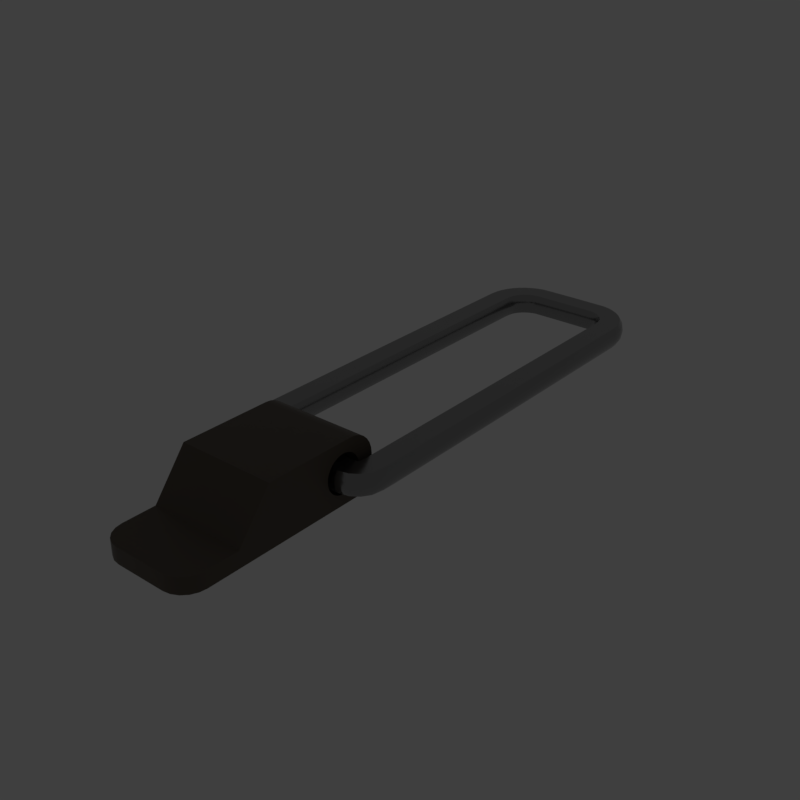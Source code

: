 # Source: simplehinge.blend  (saved by Blender 2.79.6; exported with 4.5.12 LTS)
import bpy
from mathutils import Matrix  # noqa: F401  (used for matrix-valued properties, if any)

bpy.ops.wm.read_factory_settings(use_empty=True)
scene = bpy.context.scene
scene.name = 'main'

# ---- collections
col_collection_1 = bpy.data.collections.new('Collection 1'); scene.collection.children.link(col_collection_1)

# ---- materials (node trees are filled in below, after node groups)
mat_prox_alum_092 = bpy.data.materials.new('prox_alum.092')
mat_prox_alum_092.alpha_threshold = 0.0
mat_prox_alum_092.diffuse_color = (0.1933, 0.1933, 0.1933, 1.0)
mat_prox_alum_092.roughness = 0.5
mat_prox_kevlar_092 = bpy.data.materials.new('prox_kevlar.092')
mat_prox_kevlar_092.alpha_threshold = 0.0
mat_prox_kevlar_092.diffuse_color = (0.03737, 0.03737, 0.03737, 1.0)
mat_prox_kevlar_092.roughness = 0.5
mat_prox_rough_plastic_035 = bpy.data.materials.new('prox_rough_plastic.035')
mat_prox_rough_plastic_035.alpha_threshold = 0.0
mat_prox_rough_plastic_035.diffuse_color = (0.1013, 0.1013, 0.1013, 1.0)
mat_prox_rough_plastic_035.roughness = 0.5
mat_prox_easy_spec_092 = bpy.data.materials.new('prox_easy_spec.092')
mat_prox_easy_spec_092.alpha_threshold = 0.0
mat_prox_easy_spec_092.diffuse_color = (0.2791, 0.2791, 0.2791, 1.0)
mat_prox_easy_spec_092.roughness = 0.5
mat_prox_soap_090 = bpy.data.materials.new('prox_soap.090')
mat_prox_soap_090.alpha_threshold = 0.0
mat_prox_soap_090.diffuse_color = (0.8, 0.5447, 0.3018, 1.0)
mat_prox_soap_090.roughness = 0.5
mat_prox_emission_090 = bpy.data.materials.new('prox_emission.090')
mat_prox_emission_090.alpha_threshold = 0.0
mat_prox_emission_090.diffuse_color = (0.3973, 0.7023, 0.9681, 1.0)
mat_prox_emission_090.roughness = 0.5

# ---- node groups
ng_auto_smooth = bpy.data.node_groups.new('Auto Smooth', 'GeometryNodeTree')
_s = ng_auto_smooth.interface.new_socket(name='Geometry', in_out='OUTPUT', socket_type='NodeSocketGeometry')
_s = ng_auto_smooth.interface.new_socket(name='Geometry', in_out='INPUT', socket_type='NodeSocketGeometry')
_s = ng_auto_smooth.interface.new_socket(name='Angle', in_out='INPUT', socket_type='NodeSocketFloat')
_s.subtype = 'ANGLE'
_s.min_value = 0.0
_s.max_value = 3.142
ng_auto_smooth.is_modifier = True
_N = ng_auto_smooth.nodes; _L = ng_auto_smooth.links
n0 = _N.new('NodeGroupOutput'); n0.name = 'Group Output'; n0.location = (480, -100)
n1 = _N.new('NodeGroupInput'); n1.name = 'Group Input'; n1.location = (-420, -300)
n2 = _N.new('NodeGroupInput'); n2.name = 'Group Input.001'; n2.location = (-60, -100)
n3 = _N.new('GeometryNodeSetShadeSmooth'); n3.name = 'Set Shade Smooth'; n3.location = (120, -100)
n3.domain = 'EDGE'
n4 = _N.new('GeometryNodeSetShadeSmooth'); n4.name = 'Set Shade Smooth.001'; n4.location = (300, -100)
n5 = _N.new('GeometryNodeInputMeshEdgeAngle'); n5.name = 'Edge Angle'; n5.location = (-420, -220)
n6 = _N.new('GeometryNodeInputEdgeSmooth'); n6.name = 'Is Edge Smooth'; n6.location = (-60, -160)
n7 = _N.new('GeometryNodeInputShadeSmooth'); n7.name = 'Is Face Smooth'; n7.location = (-240, -340)
n8 = _N.new('FunctionNodeBooleanMath'); n8.name = 'Boolean Math'; n8.location = (-60, -220)
n9 = _N.new('FunctionNodeCompare'); n9.name = 'Compare'; n9.location = (-240, -180)
n9.operation = 'LESS_EQUAL'
_L.new(n5.outputs[0], n9.inputs[0])
_L.new(n4.outputs[0], n0.inputs[0])
_L.new(n1.outputs[1], n9.inputs[1])
_L.new(n9.outputs[0], n8.inputs[0])
_L.new(n7.outputs[0], n8.inputs[1])
_L.new(n2.outputs[0], n3.inputs[0])
_L.new(n6.outputs[0], n3.inputs[1])
_L.new(n3.outputs[0], n4.inputs[0])
_L.new(n8.outputs[0], n3.inputs[2])
n0.is_active_output = True

# ---- material node trees
mat_prox_alum_092.use_nodes = True; mat_prox_alum_092.node_tree.nodes.clear()
_N = mat_prox_alum_092.node_tree.nodes; _L = mat_prox_alum_092.node_tree.links
n0 = _N.new('ShaderNodeOutputMaterial'); n0.name = 'Material Output'; n0.location = (300, 300)
n1 = _N.new('ShaderNodeBsdfPrincipled'); n1.name = 'Principled BSDF'; n1.location = (10, 300)
n1.width = 150
n1.subsurface_method = 'BURLEY'
n1.inputs[0].default_value = (0.3217, 0.3217, 0.3217, 1.0)
n1.inputs[1].default_value = 1.0
n1.inputs[2].default_value = 0.1633
n1.inputs[3].default_value = 1.45
n1.inputs[9].default_value = (1.0, 1.0, 1.0)
n1.inputs[13].default_value = 0.119
n1.inputs[15].default_value = 0.7959
n1.inputs[16].default_value = 0.8299
n1.inputs[24].default_value = 0.1605
_L.new(n1.outputs[0], n0.inputs[0])
n0.is_active_output = True
mat_prox_kevlar_092.use_nodes = True; mat_prox_kevlar_092.node_tree.nodes.clear()
_N = mat_prox_kevlar_092.node_tree.nodes; _L = mat_prox_kevlar_092.node_tree.links
n0 = _N.new('ShaderNodeOutputMaterial'); n0.name = 'Material Output'; n0.location = (300, 300)
n1 = _N.new('ShaderNodeBsdfPrincipled'); n1.name = 'Principled BSDF'; n1.location = (10, 300)
n1.width = 150
n1.subsurface_method = 'BURLEY'
n1.inputs[0].default_value = (0.0, 0.0, 0.0, 1.0)
n1.inputs[2].default_value = 0.3401
n1.inputs[3].default_value = 1.45
n1.inputs[9].default_value = (1.0, 1.0, 1.0)
n1.inputs[13].default_value = 0.2143
_L.new(n1.outputs[0], n0.inputs[0])
n0.is_active_output = True
mat_prox_rough_plastic_035.use_nodes = True; mat_prox_rough_plastic_035.node_tree.nodes.clear()
_N = mat_prox_rough_plastic_035.node_tree.nodes; _L = mat_prox_rough_plastic_035.node_tree.links
n0 = _N.new('ShaderNodeOutputMaterial'); n0.name = 'Material Output'; n0.location = (300, 300)
n1 = _N.new('ShaderNodeBsdfPrincipled'); n1.name = 'Principled BSDF'; n1.location = (10, 300)
n1.width = 150
n1.subsurface_method = 'BURLEY'
n1.inputs[0].default_value = (0.111, 0.09, 0.07, 1.0)
n1.inputs[2].default_value = 0.3673
n1.inputs[3].default_value = 1.45
n1.inputs[9].default_value = (1.0, 1.0, 1.0)
n1.inputs[13].default_value = 0.1803
_L.new(n1.outputs[0], n0.inputs[0])
n0.is_active_output = True
mat_prox_easy_spec_092.use_nodes = True; mat_prox_easy_spec_092.node_tree.nodes.clear()
_N = mat_prox_easy_spec_092.node_tree.nodes; _L = mat_prox_easy_spec_092.node_tree.links
n0 = _N.new('ShaderNodeOutputMaterial'); n0.name = 'Material Output'; n0.location = (300, 300)
n1 = _N.new('ShaderNodeBsdfPrincipled'); n1.name = 'Principled BSDF'; n1.location = (10, 300)
n1.width = 150
n1.subsurface_method = 'BURLEY'
n1.inputs[0].default_value = (0.1372, 0.1372, 0.1372, 1.0)
n1.inputs[2].default_value = 0.2245
n1.inputs[3].default_value = 1.45
n1.inputs[9].default_value = (1.0, 1.0, 1.0)
n1.inputs[13].default_value = 0.09864
n1.inputs[19].default_value = 0.25
_L.new(n1.outputs[0], n0.inputs[0])
n0.is_active_output = True
mat_prox_soap_090.use_nodes = True; mat_prox_soap_090.node_tree.nodes.clear()
_N = mat_prox_soap_090.node_tree.nodes; _L = mat_prox_soap_090.node_tree.links
n0 = _N.new('ShaderNodeOutputMaterial'); n0.name = 'Material Output'; n0.location = (300, 300)
n1 = _N.new('ShaderNodeLayerWeight'); n1.name = 'Layer Weight.001'; n1.location = (-898, 224)
n2 = _N.new('ShaderNodeValToRGB'); n2.name = 'ColorRamp.001'; n2.location = (-744, 215)
n2.color_ramp.interpolation = 'B_SPLINE'
while len(n2.color_ramp.elements) > 1: n2.color_ramp.elements.remove(n2.color_ramp.elements[-1])
n2.color_ramp.elements[0].position = 0.0; n2.color_ramp.elements[0].color = (1.0, 0.0, 0.2363, 1.0)
_e = n2.color_ramp.elements.new(0.1477); _e.color = (0.0, 0.1135, 0.6103, 1.0)
_e = n2.color_ramp.elements.new(0.2773); _e.color = (0.2081, 0.332, 0.6265, 1.0)
_e = n2.color_ramp.elements.new(0.5); _e.color = (0.5089, 0.1741, 0.6181, 1.0)
_e = n2.color_ramp.elements.new(0.6818); _e.color = (0.7544, 0.04821, 0.0, 1.0)
_e = n2.color_ramp.elements.new(0.8511); _e.color = (0.336, 0.5043, 0.1917, 1.0)
_e = n2.color_ramp.elements.new(1.0); _e.color = (0.01772, 0.3483, 1.0, 1.0)
n3 = _N.new('ShaderNodeMix'); n3.name = 'Mix.001'; n3.location = (-424, 179)
n3.data_type = 'RGBA'
n3.inputs[0].default_value = 0.7909
n4 = _N.new('ShaderNodeBsdfPrincipled'); n4.name = 'Principled BSDF.002'; n4.location = (-242, 264)
n4.width = 150
n4.subsurface_method = 'BURLEY'
n4.inputs[2].default_value = 0.525
n4.inputs[3].default_value = 1.45
n4.inputs[9].default_value = (1.0, 1.0, 1.0)
n4.inputs[13].default_value = 0.975
n4.inputs[18].default_value = 1.0
n4.inputs[19].default_value = 0.25
n5 = _N.new('ShaderNodeBsdfGlass'); n5.name = 'Glass BSDF'; n5.location = (-9, 118)
n5.distribution = 'BECKMANN'
n5.inputs[2].default_value = 1.45
n6 = _N.new('ShaderNodeMixShader'); n6.name = 'Mix Shader'; n6.location = (-12, 267)
n6.inputs[0].default_value = 0.4455
_L.new(n1.outputs[1], n2.inputs[0])
_L.new(n2.outputs[0], n3.inputs[6])
_L.new(n4.outputs[0], n6.inputs[1])
_L.new(n3.outputs[2], n4.inputs[0])
_L.new(n5.outputs[0], n6.inputs[2])
_L.new(n2.outputs[0], n5.inputs[0])
_L.new(n6.outputs[0], n0.inputs[0])
n0.is_active_output = True
mat_prox_emission_090.use_nodes = True; mat_prox_emission_090.node_tree.nodes.clear()
_N = mat_prox_emission_090.node_tree.nodes; _L = mat_prox_emission_090.node_tree.links
n0 = _N.new('ShaderNodeOutputMaterial'); n0.name = 'Material Output'; n0.location = (446, 300)
n1 = _N.new('ShaderNodeEmission'); n1.name = 'Emission'; n1.location = (156, 300)
n1.inputs[1].default_value = 4.0
n2 = _N.new('ShaderNodeLayerWeight'); n2.name = 'Layer Weight'; n2.location = (-631, 360)
n3 = _N.new('ShaderNodeValToRGB'); n3.name = 'ColorRamp'; n3.location = (-450, 370)
n3.color_ramp.interpolation = 'B_SPLINE'
while len(n3.color_ramp.elements) > 1: n3.color_ramp.elements.remove(n3.color_ramp.elements[-1])
n3.color_ramp.elements[0].position = 0.1864; n3.color_ramp.elements[0].color = (1.0, 0.02556, 0.0, 1.0)
_e = n3.color_ramp.elements.new(0.8045); _e.color = (1.0, 0.2244, 0.007333, 1.0)
_e = n3.color_ramp.elements.new(0.9909); _e.color = (1.0, 1.0, 1.0, 1.0)
n4 = _N.new('ShaderNodeMix'); n4.name = 'Mix'; n4.location = (-92, 333)
n4.data_type = 'RGBA'
n4.blend_type = 'COLOR'
n4.inputs[0].default_value = 0.8273
_L.new(n2.outputs[1], n3.inputs[0])
_L.new(n1.outputs[0], n0.inputs[0])
_L.new(n4.outputs[2], n1.inputs[0])
_L.new(n3.outputs[0], n4.inputs[7])
n0.is_active_output = True

# ---- world
world_world = bpy.data.worlds.new('World'); scene.world = world_world
world_world.use_nodes = True; world_world.node_tree.nodes.clear()
_N = world_world.node_tree.nodes; _L = world_world.node_tree.links
n0 = _N.new('ShaderNodeOutputWorld'); n0.name = 'World Output'; n0.location = (300, 300)
n1 = _N.new('ShaderNodeBackground'); n1.name = 'Background'; n1.location = (10, 300)
n1.inputs[0].default_value = (0.05, 0.05, 0.05, 1.0)
_L.new(n1.outputs[0], n0.inputs[0])
n0.is_active_output = True
world_world.use_sun_shadow = False
world_world.sun_shadow_jitter_overblur = 0.0

# ---- meshes
me_ap_simplehinge = bpy.data.meshes.new('AP_simplehinge')
me_ap_simplehinge.from_pydata([(-0.2974, -0.6241, 0.0), (0.2974, -0.6241, 0.0), (-0.2974, 0.6241, 0.0), (0.2974, 0.6241, 0.0), (-0.2708, 0.5975, 0.0), (-0.2708, -0.5975, 0.0), (0.2708, -0.5975, 0.0), (0.2708, 0.5975, 0.0), (0.0, 0.0, 0.0)], [], [(5, 4, 2, 0), (6, 5, 0, 1), (7, 6, 1, 3), (4, 7, 3, 2), (5, 6, 8), (6, 7, 8), (7, 4, 8), (4, 5, 8)])
me_ap_simplehinge.materials.append(None)
me_ap_simplehinge.materials.append(None)
me_ap_simplehinge.materials.append(None)
me_ap_simplehinge.materials.append(None)
me_ap_simplehinge.use_remesh_preserve_volume = False
me_ap_simplehinge.use_remesh_preserve_attributes = False
me_ap_simplehinge.use_mirror_vertex_groups = False
me_ap_simplehinge.update()
me_bb_simplehinge = bpy.data.meshes.new('BB_simplehinge')
me_bb_simplehinge.from_pydata([(-0.1895, 0.3466, -0.02298), (-0.1895, -0.3466, -0.02298), (0.1895, 0.3466, -0.02298), (0.1895, -0.3466, -0.02298), (-0.1145, 0.62, -0.02298), (-0.1895, 0.545, -0.02298), (-0.1339, 0.6174, -0.02298), (-0.152, 0.6099, -0.02298), (-0.1675, 0.598, -0.02298), (-0.1795, 0.5825, -0.02298), (-0.187, 0.5644, -0.02298), (-0.1145, -0.62, -0.02298), (-0.1895, -0.545, -0.02298), (-0.1339, -0.6174, -0.02298), (-0.152, -0.6099, -0.02298), (-0.1675, -0.598, -0.02298), (-0.1795, -0.5825, -0.02298), (-0.187, -0.5644, -0.02298), (0.1895, 0.545, -0.02298), (0.1145, 0.62, -0.02298), (0.187, 0.5644, -0.02298), (0.1795, 0.5825, -0.02298), (0.1675, 0.598, -0.02298), (0.152, 0.6099, -0.02298), (0.1339, 0.6174, -0.02298), (0.1895, -0.545, -0.02298), (0.1145, -0.62, -0.02298), (0.187, -0.5644, -0.02298), (0.1795, -0.5825, -0.02298), (0.1675, -0.598, -0.02298), (0.152, -0.6099, -0.02298), (0.1339, -0.6174, -0.02298), (0.1895, -0.3466, -0.06807), (0.1895, 0.3466, -0.06807), (-0.1895, 0.3466, -0.06807), (-0.1895, -0.3466, -0.06807), (-0.1145, -0.62, -0.06807), (-0.1339, -0.6174, -0.06807), (-0.152, -0.6099, -0.06807), (-0.1675, -0.598, -0.06807), (-0.1795, -0.5825, -0.06807), (-0.187, -0.5644, -0.06807), (-0.1895, -0.545, -0.06807), (-0.1145, 0.62, -0.06807), (-0.1339, 0.6174, -0.06807), (-0.152, 0.6099, -0.06807), (-0.1675, 0.598, -0.06807), (-0.1795, 0.5825, -0.06807), (-0.187, 0.5644, -0.06807), (-0.1895, 0.545, -0.06807), (0.1895, 0.545, -0.06807), (0.187, 0.5644, -0.06807), (0.1795, 0.5825, -0.06807), (0.1675, 0.598, -0.06807), (0.152, 0.6099, -0.06807), (0.1339, 0.6174, -0.06807), (0.1145, 0.62, -0.06807), (0.1895, -0.545, -0.06807), (0.187, -0.5644, -0.06807), (0.1795, -0.5825, -0.06807), (0.1675, -0.598, -0.06807), (0.152, -0.6099, -0.06807), (0.1339, -0.6174, -0.06807), (0.1145, -0.62, -0.06807), (-0.1895, 0.1981, -0.02298), (-0.2968, 0.1981, -0.02298), (-0.1895, -0.1981, -0.02298), (-0.2968, -0.1981, -0.02298), (0.2968, 0.1981, -0.02298), (0.1895, 0.1981, -0.02298), (0.2968, -0.1981, -0.02298), (0.1895, -0.1981, -0.02298), (0.1895, 2.945e-08, -0.06807), (0.2968, 5.033e-08, -0.02298), (-0.1895, -4.435e-08, -0.06807), (0.1895, 0.1981, -0.06807), (-0.2968, -6.523e-08, -0.02298), (-0.1895, 0.1981, -0.06807), (0.1895, -0.1981, -0.06807), (0.1895, 0.3466, 0.01145), (-0.1895, 0.3466, 0.01145), (-0.1895, -0.1981, -0.06807), (0.1895, -0.3466, 0.01145), (-0.1895, -0.3466, 0.01145), (-0.1339, -0.6174, 0.01145), (-0.1145, -0.62, 0.01145), (-0.1339, 0.6174, 0.01145), (-0.1145, 0.62, 0.01145), (-0.152, 0.6099, 0.01145), (-0.1675, 0.598, 0.01145), (-0.1795, 0.5825, 0.01145), (-0.187, 0.5644, 0.01145), (-0.1895, 0.545, 0.01145), (0.187, 0.5644, 0.01145), (0.1895, 0.545, 0.01145), (0.1795, 0.5825, 0.01145), (0.1675, 0.598, 0.01145), (0.152, 0.6099, 0.01145), (0.1339, 0.6174, 0.01145), (0.1145, 0.62, 0.01145), (-0.152, -0.6099, 0.01145), (-0.1675, -0.598, 0.01145), (-0.1795, -0.5825, 0.01145), (-0.187, -0.5644, 0.01145), (-0.1895, -0.545, 0.01145), (0.187, -0.5644, 0.01145), (0.1895, -0.545, 0.01145), (0.2968, 5.033e-08, 0.01145), (-0.2968, -6.523e-08, 0.01145), (0.1795, -0.5825, 0.01145), (0.1675, -0.598, 0.01145), (-0.2968, 0.1981, 0.01145), (0.2968, 0.1981, 0.01145), (0.1895, 0.1981, 0.01145), (-0.1895, 0.1981, 0.01145), (0.152, -0.6099, 0.01145), (0.1339, -0.6174, 0.01145), (0.1145, -0.62, 0.01145), (-0.2968, -0.1981, 0.01145), (0.2968, -0.1981, 0.01145), (0.1895, -0.1981, 0.01145), (-0.1895, -0.1981, 0.01145), (-0.1895, -0.3466, -0.08542), (-0.1574, -0.3466, -0.1175), (-0.1574, 0.3466, -0.1175), (-0.1895, 0.3466, -0.08542), (0.1895, 0.3466, -0.08542), (0.1574, 0.3466, -0.1175), (0.1574, -0.3466, -0.1175), (0.1895, -0.3466, -0.08542), (-0.1574, 0.5428, -0.1175), (-0.1895, 0.545, -0.08542), (-0.1124, 0.5879, -0.1175), (-0.1145, 0.62, -0.08542), (-0.1557, 0.556, -0.1175), (-0.187, 0.5644, -0.08542), (-0.1514, 0.5663, -0.1175), (-0.1795, 0.5825, -0.08542), (-0.1447, 0.5751, -0.1175), (-0.1675, 0.598, -0.08542), (-0.1358, 0.5819, -0.1175), (-0.152, 0.6099, -0.08542), (-0.1256, 0.5861, -0.1175), (-0.1339, 0.6174, -0.08542), (-0.1574, -0.5428, -0.1175), (-0.1895, -0.545, -0.08542), (-0.1124, -0.5879, -0.1175), (-0.1145, -0.62, -0.08542), (-0.187, -0.5644, -0.08542), (-0.1557, -0.556, -0.1175), (-0.1514, -0.5663, -0.1175), (-0.1795, -0.5825, -0.08542), (-0.1447, -0.5751, -0.1175), (-0.1675, -0.598, -0.08542), (-0.1358, -0.5819, -0.1175), (-0.152, -0.6099, -0.08542), (-0.1256, -0.5861, -0.1175), (-0.1339, -0.6174, -0.08542), (0.1124, 0.5879, -0.1175), (0.1145, 0.62, -0.08542), (0.1574, 0.5428, -0.1175), (0.1895, 0.545, -0.08542), (0.1256, 0.5861, -0.1175), (0.1339, 0.6174, -0.08542), (0.1358, 0.5819, -0.1175), (0.152, 0.6099, -0.08542), (0.1447, 0.5751, -0.1175), (0.1675, 0.598, -0.08542), (0.1514, 0.5663, -0.1175), (0.1795, 0.5825, -0.08542), (0.1557, 0.556, -0.1175), (0.187, 0.5644, -0.08542), (0.1124, -0.5879, -0.1175), (0.1145, -0.62, -0.08542), (0.1574, -0.5428, -0.1175), (0.1895, -0.545, -0.08542), (0.1256, -0.5861, -0.1175), (0.1339, -0.6174, -0.08542), (0.1358, -0.5819, -0.1175), (0.152, -0.6099, -0.08542), (0.1447, -0.5751, -0.1175), (0.1675, -0.598, -0.08542), (0.1514, -0.5663, -0.1175), (0.1795, -0.5825, -0.08542), (0.1557, -0.556, -0.1175), (0.187, -0.5644, -0.08542), (-0.1895, -0.1981, -0.08542), (-0.1574, -0.1981, -0.1175), (-0.1895, 0.1981, -0.08542), (-0.1574, 0.1981, -0.1175), (0.1574, 0.1981, -0.1175), (0.1895, 0.1981, -0.08542), (0.1574, -0.1981, -0.1175), (0.1895, -0.1981, -0.08542), (-0.1574, -3.81e-08, -0.1175), (-0.1895, -4.435e-08, -0.08542), (0.1895, 2.945e-08, -0.08542), (0.1574, 2.32e-08, -0.1175)], [], [(24, 19, 99, 98), (77, 188, 195, 74), (15, 16, 40, 39), (34, 125, 188, 77), (11, 13, 37, 36), (37, 38, 155, 157), (36, 37, 157, 147), (12, 104, 83, 1), (126, 33, 75, 191), (11, 85, 84, 13), (35, 122, 145, 42), (48, 135, 131, 49), (73, 72, 75, 68), (60, 61, 179, 181), (36, 147, 173, 63), (38, 39, 153, 155), (57, 58, 185, 175), (30, 31, 62, 61), (47, 137, 135, 48), (41, 42, 145, 148), (44, 143, 141, 45), (45, 141, 139, 46), (46, 139, 137, 47), (43, 56, 159, 133), (54, 165, 163, 55), (62, 63, 173, 177), (51, 171, 169, 52), (52, 169, 167, 53), (53, 167, 165, 54), (50, 161, 171, 51), (16, 17, 41, 40), (14, 15, 39, 38), (27, 28, 59, 58), (11, 36, 63, 26), (81, 74, 195, 186), (43, 133, 143, 44), (4, 19, 56, 43), (129, 193, 78, 32), (39, 40, 151, 153), (40, 41, 148, 151), (29, 30, 61, 60), (17, 12, 42, 41), (13, 14, 38, 37), (24, 55, 56, 19), (23, 54, 55, 24), (22, 53, 54, 23), (21, 52, 53, 22), (20, 51, 52, 21), (18, 50, 51, 20), (10, 48, 49, 5), (9, 47, 48, 10), (8, 46, 47, 9), (7, 45, 46, 8), (6, 44, 45, 7), (4, 43, 44, 6), (28, 29, 60, 59), (31, 26, 63, 62), (61, 62, 177, 179), (55, 163, 159, 56), (35, 81, 186, 122), (58, 59, 183, 185), (27, 105, 109, 28), (72, 78, 193, 196), (18, 2, 33, 50), (3, 82, 106, 25), (25, 27, 58, 57), (2, 18, 94, 79), (0, 5, 49, 34), (31, 116, 117, 26), (7, 8, 89, 88), (1, 35, 42, 12), (65, 77, 74, 76), (59, 60, 181, 183), (72, 196, 191, 75), (32, 78, 71, 3), (81, 66, 67), (25, 57, 32, 3), (14, 100, 101, 15), (34, 49, 131, 125), (50, 33, 126, 161), (57, 175, 129, 32), (33, 2, 69, 75), (77, 65, 64), (68, 75, 69), (0, 34, 77, 64), (25, 106, 105, 27), (71, 120, 82, 3), (20, 21, 95, 93), (1, 66, 81, 35), (8, 9, 90, 89), (17, 103, 104, 12), (15, 101, 102, 16), (1, 83, 121, 66), (16, 102, 103, 17), (0, 64, 114, 80), (21, 22, 96, 95), (9, 10, 91, 90), (4, 6, 86, 87), (69, 2, 79, 113), (64, 65, 111, 114), (65, 76, 108, 111), (70, 71, 78), (73, 68, 112, 107), (22, 23, 97, 96), (10, 5, 92, 91), (28, 109, 110, 29), (66, 121, 118, 67), (19, 4, 87, 99), (6, 7, 88, 86), (29, 110, 115, 30), (30, 115, 116, 31), (26, 117, 85, 11), (23, 24, 98, 97), (5, 0, 80, 92), (18, 20, 93, 94), (13, 84, 100, 14), (158, 162, 164, 166, 168, 170, 160, 127, 190, 197, 192, 128, 174, 184, 182, 180, 178, 176, 172, 146, 156, 154, 152, 150, 149, 144, 123, 187, 194, 189, 124, 130, 134, 136, 138, 140, 142, 132), (120, 71, 70, 119), (113, 112, 68, 69), (73, 70, 78, 72), (67, 76, 74, 81), (73, 107, 119, 70), (67, 118, 108, 76), (181, 179, 178, 180), (145, 122, 123, 144), (151, 148, 149, 150), (132, 142, 143, 133), (142, 140, 141, 143), (140, 138, 139, 141), (138, 136, 137, 139), (136, 134, 135, 137), (134, 130, 131, 135), (160, 170, 171, 161), (170, 168, 169, 171), (168, 166, 167, 169), (166, 164, 165, 167), (164, 162, 163, 165), (162, 158, 159, 163), (185, 183, 182, 184), (155, 153, 152, 154), (129, 175, 174, 128), (173, 147, 146, 172), (158, 132, 133, 159), (130, 124, 125, 131), (148, 145, 144, 149), (147, 157, 156, 146), (127, 160, 161, 126), (175, 185, 184, 174), (179, 177, 176, 178), (183, 181, 180, 182), (157, 155, 154, 156), (153, 151, 150, 152), (177, 173, 172, 176), (191, 196, 197, 190), (189, 194, 195, 188), (188, 125, 124, 189), (126, 191, 190, 127), (128, 192, 193, 129), (187, 123, 122, 186), (186, 195, 194, 187), (192, 197, 196, 193), (87, 86, 88, 89, 90, 91, 92, 80, 114, 111, 108, 118, 121, 83, 104, 103, 102, 101, 100, 84, 85, 117, 116, 115, 110, 109, 105, 106, 82, 120, 119, 107, 112, 113, 79, 94, 93, 95, 96, 97, 98, 99)])
me_bb_simplehinge.polygons.foreach_set('use_smooth', [True] * 162)
_k = set([(64, 77), (64, 114), (65, 76), (65, 77), (65, 111), (66, 81), (66, 121), (67, 76), (67, 81), (67, 118), (68, 73), (68, 75), (68, 112), (69, 75), (69, 113), (70, 73), (70, 78), (70, 119), (71, 78), (71, 120), (72, 75), (72, 78), (74, 77), (74, 81), (79, 94), (79, 113), (80, 92), (80, 114), (82, 106), (82, 120), (83, 104), (83, 121), (84, 85), (84, 100), (85, 117), (86, 87), (86, 88), (87, 99), (88, 89), (89, 90), (90, 91), (91, 92), (93, 94), (93, 95), (95, 96), (96, 97), (97, 98), (98, 99), (100, 101), (101, 102), (102, 103), (103, 104), (105, 106), (105, 109), (107, 112), (107, 119), (108, 111), (108, 118), (109, 110), (110, 115), (111, 114), (112, 113), (115, 116), (116, 117), (118, 121), (119, 120), (122, 145), (122, 186), (123, 144), (123, 187), (124, 130), (124, 189), (125, 131), (125, 188), (126, 161), (126, 191), (127, 160), (127, 190), (128, 174), (128, 192), (129, 175), (129, 193), (130, 134), (131, 135), (132, 142), (132, 158), (133, 143), (133, 159), (134, 136), (135, 137), (136, 138), (137, 139), (138, 140), (139, 141), (140, 142), (141, 143), (144, 149), (145, 148), (146, 156), (146, 172), (147, 157), (147, 173), (148, 151), (149, 150), (150, 152), (151, 153), (152, 154), (153, 155), (154, 156), (155, 157), (158, 162), (159, 163), (160, 170), (161, 171), (162, 164), (163, 165), (164, 166), (165, 167), (166, 168), (167, 169), (168, 170), (169, 171), (172, 176), (173, 177), (174, 184), (175, 185), (176, 178), (177, 179), (178, 180), (179, 181), (180, 182), (181, 183), (182, 184), (183, 185), (186, 195), (187, 194), (188, 195), (189, 194), (190, 197), (191, 196), (192, 197), (193, 196)])
me_bb_simplehinge.attributes.new('sharp_edge', 'BOOLEAN', 'EDGE').data.foreach_set('value', [ (min(e.vertices), max(e.vertices)) in _k for e in me_bb_simplehinge.edges])
_k = {(65, 77): 1.0, (68, 75): 1.0, (65, 76): 1.0, (68, 73): 1.0, (72, 75): 1.0, (74, 77): 1.0, (67, 81): 1.0, (64, 77): 1.0, (69, 75): 1.0, (70, 78): 1.0, (84, 100): 1.0, (102, 103): 1.0, (105, 106): 1.0, (109, 110): 1.0, (86, 87): 1.0, (86, 88): 1.0, (88, 89): 1.0, (89, 90): 1.0, (90, 91): 1.0, (91, 92): 1.0, (93, 94): 1.0, (93, 95): 1.0, (95, 96): 1.0, (96, 97): 1.0, (97, 98): 1.0, (98, 99): 1.0, (115, 116): 1.0, (83, 104): 1.0, (85, 117): 1.0, (87, 99): 1.0, (80, 92): 1.0, (79, 94): 1.0, (82, 120): 1.0, (67, 118): 1.0, (80, 114): 1.0, (79, 113): 1.0, (108, 111): 1.0, (107, 112): 1.0, (71, 120): 1.0, (105, 109): 1.0, (110, 115): 1.0, (82, 106): 1.0, (83, 121): 1.0, (66, 81): 1.0, (100, 101): 1.0, (116, 117): 1.0, (84, 85): 1.0, (65, 111): 1.0, (68, 112): 1.0, (103, 104): 1.0, (64, 114): 1.0, (69, 113): 1.0, (101, 102): 1.0, (71, 78): 1.0, (66, 121): 1.0, (70, 119): 1.0, (111, 114): 1.0, (112, 113): 1.0, (118, 121): 1.0, (119, 120): 1.0, (74, 81): 1.0, (72, 78): 1.0, (70, 73): 1.0, (67, 76): 1.0, (108, 118): 1.0, (107, 119): 1.0, (179, 181): 1.0, (178, 180): 1.0, (122, 145): 1.0, (123, 144): 1.0, (148, 151): 1.0, (149, 150): 1.0, (132, 142): 1.0, (133, 143): 1.0, (140, 142): 1.0, (141, 143): 1.0, (138, 140): 1.0, (139, 141): 1.0, (136, 138): 1.0, (137, 139): 1.0, (134, 136): 1.0, (135, 137): 1.0, (130, 134): 1.0, (131, 135): 1.0, (160, 170): 1.0, (161, 171): 1.0, (168, 170): 1.0, (169, 171): 1.0, (166, 168): 1.0, (167, 169): 1.0, (164, 166): 1.0, (165, 167): 1.0, (162, 164): 1.0, (163, 165): 1.0, (158, 162): 1.0, (159, 163): 1.0, (183, 185): 1.0, (182, 184): 1.0, (153, 155): 1.0, (152, 154): 1.0, (129, 175): 1.0, (128, 174): 1.0, (147, 173): 1.0, (146, 172): 1.0, (132, 158): 1.0, (133, 159): 1.0, (124, 130): 1.0, (125, 131): 1.0, (145, 148): 1.0, (144, 149): 1.0, (147, 157): 1.0, (146, 156): 1.0, (127, 160): 1.0, (126, 161): 1.0, (175, 185): 1.0, (174, 184): 1.0, (177, 179): 1.0, (176, 178): 1.0, (181, 183): 1.0, (180, 182): 1.0, (155, 157): 1.0, (154, 156): 1.0, (151, 153): 1.0, (150, 152): 1.0, (173, 177): 1.0, (172, 176): 1.0, (191, 196): 1.0, (190, 197): 1.0, (189, 194): 1.0, (188, 195): 1.0, (125, 188): 1.0, (124, 189): 1.0, (126, 191): 1.0, (127, 190): 1.0, (128, 192): 1.0, (129, 193): 1.0, (123, 187): 1.0, (122, 186): 1.0, (186, 195): 1.0, (187, 194): 1.0, (192, 197): 1.0, (193, 196): 1.0}
me_bb_simplehinge.attributes.new('crease_edge', 'FLOAT', 'EDGE').data.foreach_set('value', [_k.get((min(e.vertices), max(e.vertices)), 0.0) for e in me_bb_simplehinge.edges])
me_bb_simplehinge.materials.append(None)
me_bb_simplehinge.materials.append(None)
me_bb_simplehinge.materials.append(None)
me_bb_simplehinge.materials.append(None)
me_bb_simplehinge.use_remesh_preserve_volume = False
me_bb_simplehinge.use_remesh_preserve_attributes = False
me_bb_simplehinge.use_mirror_vertex_groups = False
me_bb_simplehinge.update()
me_ob_simplehinge = bpy.data.meshes.new('OB_simplehinge')
me_ob_simplehinge.from_pydata([(-0.08598, -0.3359, -0.01278), (0.08598, -0.3359, -0.01278), (0.08598, -0.1745, -0.01278), (-0.08598, -0.1745, -0.01278), (-0.08598, -0.1299, -0.1175), (-0.08598, -0.191, -0.09901), (-0.08598, -0.1845, -0.09837), (-0.08598, -0.1783, -0.09648), (-0.08598, -0.1725, -0.0934), (-0.08598, -0.1675, -0.08927), (-0.08598, -0.1633, -0.08423), (-0.08598, -0.1603, -0.07848), (-0.08598, -0.1584, -0.07225), (-0.08598, -0.1577, -0.06576), (-0.08598, -0.1584, -0.05927), (-0.08598, -0.1603, -0.05303), (-0.08598, -0.1633, -0.04729), (-0.08598, -0.1675, -0.04225), (-0.08598, -0.1725, -0.03811), (-0.08598, -0.1783, -0.03504), (-0.08598, -0.1845, -0.03315), (-0.08598, -0.191, -0.03251), (-0.08598, -0.1975, -0.03315), (-0.08598, -0.1646, -0.0139), (-0.08598, -0.1551, -0.0172), (-0.08598, -0.1467, -0.02252), (-0.08598, -0.1396, -0.02959), (-0.08598, -0.1343, -0.03806), (-0.08598, -0.131, -0.0475), (-0.08598, -0.1299, -0.05744), (-0.08598, -0.3359, -0.1175), (-0.08598, -0.2037, -0.03504), (-0.08598, -0.2095, -0.03811), (-0.08598, -0.2145, -0.04225), (-0.08598, -0.2186, -0.04729), (-0.08598, -0.2217, -0.05303), (-0.08598, -0.2236, -0.05927), (-0.08598, -0.2242, -0.06576), (-0.08598, -0.2236, -0.07225), (-0.08598, -0.2217, -0.07848), (-0.08598, -0.2186, -0.08423), (-0.08598, -0.2145, -0.08927), (-0.08598, -0.2095, -0.0934), (-0.08598, -0.2037, -0.09648), (-0.08598, -0.1975, -0.09837), (-0.08598, -0.3955, -0.08926), (0.08598, -0.3955, -0.08926), (0.08598, -0.1299, -0.1175), (0.08598, -0.191, -0.09901), (0.08598, -0.1975, -0.09837), (0.08598, -0.2037, -0.09648), (0.08598, -0.2095, -0.0934), (0.08598, -0.2145, -0.08927), (0.08598, -0.2186, -0.08423), (0.08598, -0.2217, -0.07848), (0.08598, -0.2236, -0.07225), (0.08598, -0.2242, -0.06576), (0.08598, -0.2236, -0.05927), (0.08598, -0.2217, -0.05303), (0.08598, -0.2186, -0.04729), (0.08598, -0.2145, -0.04225), (0.08598, -0.2095, -0.03811), (0.08598, -0.2037, -0.03504), (0.08598, -0.1975, -0.03315), (0.08598, -0.191, -0.03251), (0.08598, -0.3359, -0.1175), (0.08598, -0.1299, -0.05744), (0.08598, -0.131, -0.0475), (0.08598, -0.1343, -0.03806), (0.08598, -0.1396, -0.02959), (0.08598, -0.1467, -0.02252), (0.08598, -0.1551, -0.0172), (0.08598, -0.1646, -0.0139), (0.08598, -0.1845, -0.03315), (0.08598, -0.1783, -0.03504), (0.08598, -0.1725, -0.03811), (0.08598, -0.1675, -0.04225), (0.08598, -0.1633, -0.04729), (0.08598, -0.1603, -0.05303), (0.08598, -0.1584, -0.05927), (0.08598, -0.1577, -0.06576), (0.08598, -0.1584, -0.07225), (0.08598, -0.1603, -0.07848), (0.08598, -0.1633, -0.08423), (0.08598, -0.1675, -0.08927), (0.08598, -0.1725, -0.0934), (0.08598, -0.1783, -0.09648), (0.08598, -0.1845, -0.09837), (-0.08598, -0.3955, -0.1175), (0.08598, -0.3955, -0.1175), (-0.08598, -0.4538, -0.08926), (-0.08399, -0.4663, -0.08926), (-0.07821, -0.4777, -0.08926), (-0.06922, -0.4867, -0.08926), (-0.05789, -0.4924, -0.08926), (-0.04533, -0.4944, -0.08926), (0.04533, -0.4944, -0.08926), (0.05789, -0.4924, -0.08926), (0.06922, -0.4867, -0.08926), (0.07821, -0.4777, -0.08926), (0.08399, -0.4663, -0.08926), (0.08598, -0.4538, -0.08926), (-0.08598, -0.4538, -0.1175), (0.08598, -0.4538, -0.1175), (-0.08399, -0.4663, -0.1175), (-0.07821, -0.4777, -0.1175), (-0.06922, -0.4867, -0.1175), (-0.05789, -0.4924, -0.1175), (-0.04533, -0.4944, -0.1175), (0.04533, -0.4944, -0.1175), (0.05789, -0.4924, -0.1175), (0.06922, -0.4867, -0.1175), (0.07821, -0.4777, -0.1175), (0.08399, -0.4663, -0.1175), (0.05931, 0.5201, -0.06862), (0.05964, 0.5218, -0.05837), (0.05964, 0.5218, -0.07886), (0.06939, 0.5699, -0.06862), (0.06906, 0.5683, -0.07886), (0.06906, 0.5683, -0.05837), (0.07142, 0.5166, -0.06862), (0.07218, 0.5181, -0.05837), (0.07218, 0.5181, -0.07886), (0.09438, 0.5615, -0.06862), (0.09361, 0.56, -0.07886), (0.09361, 0.56, -0.05837), (0.08061, 0.5099, -0.06862), (0.0818, 0.5111, -0.05837), (0.0818, 0.5111, -0.07886), (0.1163, 0.5456, -0.06862), (0.1151, 0.5444, -0.07886), (0.1151, 0.5444, -0.05837), (0.08727, 0.5007, -0.06862), (0.08877, 0.5015, -0.05837), (0.08877, 0.5015, -0.07886), (0.1322, 0.5237, -0.06862), (0.1307, 0.5229, -0.07886), (0.1307, 0.5229, -0.05837), (0.09084, 0.4883, -0.06862), (0.0925, 0.4887, -0.05837), (0.0925, 0.4887, -0.07886), (0.1406, 0.4984, -0.06862), (0.139, 0.4981, -0.07886), (0.139, 0.4981, -0.05837), (0.09184, -0.1361, -0.06862), (0.09354, -0.1362, -0.05837), (0.09354, -0.1362, -0.07886), (0.1429, -0.1389, -0.06862), (0.1412, -0.1388, -0.07886), (0.1412, -0.1388, -0.05837), (0.1413, 0.1794, -0.05837), (0.143, 0.1794, -0.06862), (0.1413, 0.1794, -0.07886), (0.0918, 0.1794, -0.06862), (0.09351, 0.1794, -0.05837), (0.09351, 0.1794, -0.07886), (0.06747, -0.1655, -0.06862), (0.06747, -0.1672, -0.07886), (0.06747, -0.1672, -0.05837), (0.06747, -0.2163, -0.06862), (0.06747, -0.2146, -0.05837), (0.06747, -0.2146, -0.07886), (0.04605, -0.1654, -0.06862), (0.04606, -0.1671, -0.07886), (0.04606, -0.1671, -0.05837), (0.04636, -0.2166, -0.06862), (0.04635, -0.2149, -0.05837), (0.04635, -0.2149, -0.07886), (0.06805, 0.5633, -0.0874), (0.06065, 0.5268, -0.0874), (0.06065, 0.5268, -0.04983), (0.06643, 0.5204, -0.05837), (0.06589, 0.5188, -0.06862), (0.06643, 0.5204, -0.07886), (0.06805, 0.5633, -0.04983), (0.08156, 0.5651, -0.07886), (0.0821, 0.5667, -0.06862), (0.08156, 0.5651, -0.05837), (0.09132, 0.5555, -0.0874), (0.07448, 0.5226, -0.0874), (0.07448, 0.5226, -0.04983), (0.07728, 0.515, -0.05837), (0.07629, 0.5136, -0.06862), (-0.05931, 0.5201, -0.06862), (-0.05964, 0.5218, -0.05837), (-0.05964, 0.5218, -0.07886), (-0.06939, 0.5699, -0.06862), (-0.06906, 0.5683, -0.07886), (-0.06906, 0.5683, -0.05837), (-0.07142, 0.5166, -0.06862), (-0.07218, 0.5181, -0.05837), (-0.07218, 0.5181, -0.07886), (-0.09438, 0.5615, -0.06862), (-0.09361, 0.56, -0.07886), (-0.09361, 0.56, -0.05837), (-0.08061, 0.5099, -0.06862), (-0.0818, 0.5111, -0.05837), (-0.0818, 0.5111, -0.07886), (-0.1163, 0.5456, -0.06862), (-0.1151, 0.5444, -0.07886), (-0.1151, 0.5444, -0.05837), (-0.08727, 0.5007, -0.06862), (-0.08877, 0.5015, -0.05837), (-0.08877, 0.5015, -0.07886), (-0.1322, 0.5237, -0.06862), (-0.1307, 0.5229, -0.07886), (-0.1307, 0.5229, -0.05837), (-0.09084, 0.4883, -0.06862), (-0.0925, 0.4887, -0.05837), (-0.0925, 0.4887, -0.07886), (-0.1406, 0.4984, -0.06862), (-0.139, 0.4981, -0.07886), (-0.139, 0.4981, -0.05837), (0.07728, 0.515, -0.07886), (0.09132, 0.5555, -0.04983), (0.105, 0.5531, -0.07886), (0.1059, 0.5544, -0.06862), (0.105, 0.5531, -0.05837), (0.1115, 0.5408, -0.0874), (0.08537, 0.5147, -0.0874), (0.08537, 0.5147, -0.04983), (0.08566, 0.5066, -0.05837), (0.0843, 0.5056, -0.06862), (0.08566, 0.5066, -0.07886), (0.1115, 0.5408, -0.04983), (0.1237, 0.5343, -0.07886), (0.1251, 0.5352, -0.06862), (0.1237, 0.5343, -0.05837), (0.1262, 0.5206, -0.0874), (0.09326, 0.5038, -0.0874), (0.09326, 0.5038, -0.04983), (0.09106, 0.4957, -0.05837), (0.08946, 0.4952, -0.06862), (0.09106, 0.4957, -0.07886), (0.1262, 0.5206, -0.04983), (0.1358, 0.5109, -0.07886), (0.1374, 0.5114, -0.06862), (0.1358, 0.5109, -0.05837), (0.134, 0.4971, -0.0874), (0.09747, 0.4897, -0.0874), (0.09747, 0.4897, -0.04983), (0.09324, 0.4764, -0.05837), (0.09155, 0.4763, -0.06862), (0.09324, 0.4764, -0.07886), (0.134, 0.4971, -0.04983), (0.1406, 0.4813, -0.07886), (0.1423, 0.4815, -0.06862), (0.1406, 0.4813, -0.05837), (0.09355, -0.1553, -0.07886), (0.09186, -0.1551, -0.06862), (0.09355, -0.1553, -0.05837), (0.09333, -0.1656, -0.05837), (0.09179, -0.1649, -0.06862), (0.09333, -0.1656, -0.07886), (0.1406, -0.1614, -0.05837), (0.1423, -0.1616, -0.06862), (0.1406, -0.1614, -0.07886), (0.1364, -0.1842, -0.07886), (0.1379, -0.1848, -0.06862), (0.1364, -0.1842, -0.05837), (0.09292, -0.1665, -0.05837), (0.09174, -0.1653, -0.06862), (0.09292, -0.1665, -0.07886), (0.1259, -0.1995, -0.07886), (0.1271, -0.2007, -0.06862), (0.1259, -0.1995, -0.05837), (0.09198, -0.1669, -0.05837), (0.09131, -0.1654, -0.06862), (0.09198, -0.1669, -0.07886), (0.1106, -0.21, -0.07886), (0.1112, -0.2115, -0.06862), (0.1106, -0.21, -0.05837), (0.08448, -0.1671, -0.05837), (0.08426, -0.1655, -0.06862), (0.08448, -0.1671, -0.07886), (0.09056, -0.2142, -0.07886), (0.09077, -0.2159, -0.06862), (0.09056, -0.2142, -0.05837), (0.1361, -0.1385, -0.0874), (-0.09184, -0.1361, -0.06862), (-0.09354, -0.1362, -0.05837), (-0.09354, -0.1362, -0.07886), (-0.1429, -0.1389, -0.06862), (-0.1412, -0.1388, -0.07886), (-0.1412, -0.1388, -0.05837), (-0.1413, 0.1794, -0.05837), (-0.143, 0.1794, -0.06862), (-0.1413, 0.1794, -0.07886), (-0.09181, 0.1794, -0.06862), (-0.09351, 0.1794, -0.05837), (-0.09351, 0.1794, -0.07886), (-0.06747, -0.1655, -0.06862), (-0.06747, -0.1672, -0.07886), (-0.06747, -0.1672, -0.05837), (-0.06747, -0.2163, -0.06862), (-0.06747, -0.2146, -0.05837), (-0.06747, -0.2146, -0.07886), (-0.04605, -0.1654, -0.06862), (-0.04606, -0.1671, -0.07886), (-0.04606, -0.1671, -0.05837), (-0.04636, -0.2166, -0.06862), (-0.04635, -0.2149, -0.05837), (-0.04635, -0.2149, -0.07886), (0.09865, -0.1365, -0.0874), (0.09865, -0.1365, -0.04983), (0.1361, -0.1385, -0.04983), (0.1362, 0.1794, -0.0874), (0.09863, 0.1794, -0.0874), (0.09863, 0.1794, -0.04983), (0.06747, -0.2095, -0.0874), (0.06747, -0.1722, -0.0874), (0.06747, -0.1722, -0.04983), (0.06747, -0.2095, -0.04983), (0.04632, -0.2098, -0.0874), (0.04609, -0.1722, -0.0874), (0.04609, -0.1722, -0.04983), (0.04632, -0.2098, -0.04983), (0.1355, 0.4808, -0.0874), (0.09832, 0.477, -0.0874), (0.09832, 0.477, -0.04983), (0.1355, 0.4808, -0.04983), (0.131, 0.5092, -0.0874), (0.09585, 0.4974, -0.0874), (0.09585, 0.4974, -0.04983), (0.131, 0.5092, -0.04983), (0.1197, 0.5313, -0.0874), (0.08974, 0.5096, -0.0874), (0.08974, 0.5096, -0.04983), (0.1197, 0.5313, -0.04983), (0.102, 0.549, -0.0874), (0.08025, 0.519, -0.0874), (0.08025, 0.519, -0.04983), (0.102, 0.549, -0.04983), (0.07994, 0.5603, -0.0874), (0.06805, 0.5252, -0.0874), (0.06805, 0.5252, -0.04983), (0.07994, 0.5603, -0.04983), (0.1356, -0.1607, -0.0874), (0.09859, -0.156, -0.0874), (0.09859, -0.156, -0.04983), (0.1356, -0.1607, -0.04983), (0.0899, -0.2092, -0.0874), (0.08513, -0.1722, -0.0874), (0.08513, -0.1722, -0.04983), (0.0899, -0.2092, -0.04983), (0.1318, -0.1822, -0.0874), (0.09794, -0.1676, -0.0874), (0.09794, -0.1676, -0.04983), (0.1318, -0.1822, -0.04983), (0.1224, -0.196, -0.0874), (0.09646, -0.1701, -0.0874), (0.09646, -0.1701, -0.04983), (0.1224, -0.196, -0.04983), (0.1086, -0.2054, -0.0874), (0.09397, -0.1715, -0.0874), (0.09397, -0.1715, -0.04983), (0.1086, -0.2054, -0.04983), (0.1362, 0.1794, -0.04983), (-1.113e-07, 0.5641, -0.04983), (-1.069e-07, 0.5272, -0.04983), (-0.06805, 0.5633, -0.0874), (-1.069e-07, 0.5272, -0.0874), (-1.113e-07, 0.5641, -0.0874), (-0.06065, 0.5268, -0.0874), (-1.119e-07, 0.5692, -0.05837), (-0.06065, 0.5268, -0.04983), (-0.06643, 0.5204, -0.05837), (-0.06589, 0.5188, -0.06862), (-0.06643, 0.5204, -0.07886), (-1.119e-07, 0.5692, -0.07886), (-0.06805, 0.5633, -0.04983), (-0.08156, 0.5651, -0.07886), (-0.0821, 0.5667, -0.06862), (-0.08156, 0.5651, -0.05837), (-0.09132, 0.5555, -0.0874), (-0.07448, 0.5226, -0.0874), (-0.07448, 0.5226, -0.04983), (-0.07728, 0.515, -0.05837), (-0.07629, 0.5136, -0.06862), (-0.07728, 0.515, -0.07886), (-0.09132, 0.5555, -0.04983), (-0.105, 0.5531, -0.07886), (-0.1059, 0.5544, -0.06862), (-0.105, 0.5531, -0.05837), (-0.1115, 0.5408, -0.0874), (-0.08537, 0.5147, -0.0874), (-0.08537, 0.5147, -0.04983), (-0.08566, 0.5066, -0.05837), (-0.0843, 0.5056, -0.06862), (-0.08566, 0.5066, -0.07886), (-0.1115, 0.5408, -0.04983), (-0.1237, 0.5343, -0.07886), (-0.1251, 0.5352, -0.06862), (-0.1237, 0.5343, -0.05837), (-0.1262, 0.5206, -0.0874), (-0.09326, 0.5038, -0.0874), (-0.09326, 0.5038, -0.04983), (-0.09106, 0.4957, -0.05837), (-0.08946, 0.4952, -0.06862), (-0.09106, 0.4957, -0.07886), (-0.1262, 0.5206, -0.04983), (-0.1358, 0.5109, -0.07886), (-0.1374, 0.5114, -0.06862), (-0.1358, 0.5109, -0.05837), (-0.134, 0.4971, -0.0874), (-0.09747, 0.4897, -0.0874), (-0.09747, 0.4897, -0.04983), (-0.09324, 0.4764, -0.05837), (-0.09155, 0.4763, -0.06862), (-0.09324, 0.4764, -0.07886), (-0.134, 0.4971, -0.04983), (-0.1406, 0.4813, -0.07886), (-0.1423, 0.4815, -0.06862), (-0.1406, 0.4813, -0.05837), (-0.09355, -0.1553, -0.07886), (-0.09186, -0.1551, -0.06862), (-0.09355, -0.1553, -0.05837), (-0.09333, -0.1656, -0.05837), (-0.09179, -0.1649, -0.06862), (-0.09333, -0.1656, -0.07886), (-0.1406, -0.1614, -0.05837), (-0.1423, -0.1616, -0.06862), (-0.1406, -0.1614, -0.07886), (-0.1364, -0.1842, -0.07886), (-0.1379, -0.1848, -0.06862), (-0.1364, -0.1842, -0.05837), (-0.09292, -0.1665, -0.05837), (-0.09174, -0.1653, -0.06862), (-0.09292, -0.1665, -0.07886), (-0.1259, -0.1995, -0.07886), (-0.1271, -0.2007, -0.06862), (-0.1259, -0.1995, -0.05837), (-0.09198, -0.1669, -0.05837), (-0.09131, -0.1654, -0.06862), (-0.09198, -0.1669, -0.07886), (-0.1106, -0.21, -0.07886), (-0.1112, -0.2115, -0.06862), (-0.1106, -0.21, -0.05837), (-0.08448, -0.1671, -0.05837), (-0.08426, -0.1655, -0.06862), (-0.08448, -0.1671, -0.07886), (-0.09056, -0.2142, -0.07886), (-0.09077, -0.2159, -0.06862), (-0.09056, -0.2142, -0.05837), (-0.1361, -0.1385, -0.0874), (-0.09865, -0.1365, -0.0874), (-0.09865, -0.1365, -0.04983), (-0.1361, -0.1385, -0.04983), (-0.1362, 0.1794, -0.0874), (-0.09863, 0.1794, -0.0874), (-0.09863, 0.1794, -0.04983), (-0.06747, -0.2095, -0.0874), (-0.06747, -0.1722, -0.0874), (-0.06747, -0.1722, -0.04983), (-0.06747, -0.2095, -0.04983), (-0.04632, -0.2098, -0.0874), (-0.04609, -0.1722, -0.0874), (-0.04609, -0.1722, -0.04983), (-0.04632, -0.2098, -0.04983), (-0.1355, 0.4808, -0.0874), (-0.09832, 0.477, -0.0874), (-0.09832, 0.477, -0.04983), (-0.1355, 0.4808, -0.04983), (-1.121e-07, 0.5708, -0.06862), (-1.063e-07, 0.5222, -0.05837), (-1.063e-07, 0.5222, -0.07886), (-1.061e-07, 0.5205, -0.06862), (-0.131, 0.5092, -0.0874), (-0.09585, 0.4974, -0.0874), (-0.09585, 0.4974, -0.04983), (-0.131, 0.5092, -0.04983), (-0.1197, 0.5313, -0.0874), (-0.08974, 0.5096, -0.0874), (-0.08974, 0.5096, -0.04983), (-0.1197, 0.5313, -0.04983), (-0.102, 0.549, -0.0874), (-0.08025, 0.519, -0.0874), (-0.08025, 0.519, -0.04983), (-0.102, 0.549, -0.04983), (-0.07994, 0.5603, -0.0874), (-0.06805, 0.5252, -0.0874), (-0.06805, 0.5252, -0.04983), (-0.07994, 0.5603, -0.04983), (-0.1356, -0.1607, -0.0874), (-0.09859, -0.156, -0.0874), (-0.09859, -0.156, -0.04983), (-0.1356, -0.1607, -0.04983), (-0.0899, -0.2092, -0.0874), (-0.08513, -0.1722, -0.0874), (-0.08513, -0.1722, -0.04983), (-0.0899, -0.2092, -0.04983), (-0.1318, -0.1822, -0.0874), (-0.09794, -0.1676, -0.0874), (-0.09794, -0.1676, -0.04983), (-0.1318, -0.1822, -0.04983), (-0.1224, -0.196, -0.0874), (-0.09646, -0.1701, -0.0874), (-0.09646, -0.1701, -0.04983), (-0.1224, -0.196, -0.04983), (-0.1086, -0.2054, -0.0874), (-0.09397, -0.1715, -0.0874), (-0.09397, -0.1715, -0.04983), (-0.1086, -0.2054, -0.04983), (-0.1362, 0.1794, -0.04983)], [], [(0, 1, 2, 3), (4, 5, 6, 7, 8, 9, 10, 11, 12, 13, 14, 15, 16, 17, 18, 19, 20, 21, 22, 3, 23, 24, 25, 26, 27, 28, 29), (4, 30, 0, 3, 22, 31, 32, 33, 34, 35, 36, 37, 38, 39, 40, 41, 42, 43, 44, 5), (1, 0, 45, 46), (47, 48, 49, 50, 51, 52, 53, 54, 55, 56, 57, 58, 59, 60, 61, 62, 63, 64, 2, 1, 65), (47, 66, 67, 68, 69, 70, 71, 72, 2, 64, 73, 74, 75, 76, 77, 78, 79, 80, 81, 82, 83, 84, 85, 86, 87, 48), (72, 23, 3, 2), (47, 4, 29, 66), (30, 4, 47, 65), (88, 45, 0, 30), (71, 24, 23, 72), (70, 25, 24, 71), (69, 26, 25, 70), (68, 27, 26, 69), (67, 28, 27, 68), (66, 29, 28, 67), (65, 1, 46, 89), (90, 91, 92, 93, 94, 95, 96, 97, 98, 99, 100, 101, 46, 45), (30, 65, 89, 88), (88, 102, 90, 45), (103, 89, 46, 101), (104, 91, 90, 102), (105, 92, 91, 104), (106, 93, 92, 105), (107, 94, 93, 106), (108, 95, 94, 107), (108, 109, 96, 95), (110, 97, 96, 109), (111, 98, 97, 110), (112, 99, 98, 111), (113, 100, 99, 112), (103, 101, 100, 113), (108, 107, 106, 105, 104, 102, 88, 89, 103, 113, 112, 111, 110, 109), (21, 20, 73, 64), (22, 21, 64, 63), (20, 19, 74, 73), (31, 22, 63, 62), (19, 18, 75, 74), (32, 31, 62, 61), (18, 17, 76, 75), (33, 32, 61, 60), (17, 16, 77, 76), (34, 33, 60, 59), (16, 15, 78, 77), (35, 34, 59, 58), (15, 14, 79, 78), (36, 35, 58, 57), (14, 13, 80, 79), (37, 36, 57, 56), (13, 12, 81, 80), (38, 37, 56, 55), (12, 11, 82, 81), (39, 38, 55, 54), (11, 10, 83, 82), (40, 39, 54, 53), (10, 9, 84, 83), (41, 40, 53, 52), (9, 8, 85, 84), (42, 41, 52, 51), (8, 7, 86, 85), (43, 42, 51, 50), (7, 6, 87, 86), (44, 43, 50, 49), (6, 5, 48, 87), (5, 44, 49, 48), (118, 168, 362, 369), (157, 274, 342, 310), (126, 127, 181, 182), (284, 285, 286, 282), (178, 179, 334, 333), (269, 270, 276, 275), (334, 169, 168, 333), (263, 264, 270, 269), (334, 179, 122, 173), (131, 224, 328, 227), (146, 303, 338, 248), (228, 229, 326, 325), (240, 139, 241, 319), (122, 179, 330, 213), (145, 144, 249, 250), (119, 174, 336, 177), (330, 179, 178, 329), (123, 124, 175, 176), (147, 148, 152, 151), (146, 144, 153, 155), (218, 219, 330, 329), (355, 343, 344, 356), (158, 311, 343, 272), (133, 132, 232, 231), (248, 338, 346, 253), (135, 136, 225, 226), (345, 337, 256, 257), (132, 134, 233, 232), (125, 123, 176, 177), (157, 310, 314, 163), (250, 249, 252, 251), (264, 265, 271, 270), (351, 355, 356, 352), (311, 312, 344, 343), (124, 123, 216, 215), (333, 168, 118, 175), (267, 268, 274, 273), (271, 356, 344, 277), (121, 180, 335, 171), (339, 250, 251, 347), (303, 278, 337, 338), (130, 129, 226, 225), (129, 131, 227, 226), (121, 120, 182, 181), (118, 117, 176, 175), (144, 146, 248, 249), (145, 304, 308, 154), (143, 141, 236, 237), (159, 276, 277, 160), (127, 126, 222, 221), (265, 352, 356, 271), (332, 224, 131, 217), (327, 230, 234, 328), (308, 304, 305, 357), (355, 266, 272, 343), (148, 147, 255, 256), (150, 247, 320, 357), (154, 308, 319, 241), (324, 234, 230, 323), (251, 260, 351, 347), (320, 244, 240, 319), (361, 465, 185, 363), (359, 358, 370, 365), (353, 349, 263, 269), (358, 174, 119, 364), (358, 364, 188, 370), (336, 174, 170, 335), (337, 278, 148, 256), (184, 366, 367, 183), (184, 464, 359, 365), (183, 466, 464, 184), (185, 465, 466, 183), (188, 364, 463, 186), (365, 481, 366, 184), (183, 367, 368, 185), (185, 368, 480, 363), (482, 481, 365, 370), (187, 371, 372, 186), (478, 477, 376, 380), (360, 362, 361, 363), (187, 369, 362, 360), (186, 463, 369, 187), (479, 371, 187, 360), (186, 372, 373, 188), (188, 373, 482, 370), (374, 479, 480, 375), (476, 475, 374, 375), (191, 368, 367, 189), (480, 368, 191, 375), (189, 367, 366, 190), (190, 366, 481, 376), (190, 377, 378, 189), (376, 477, 377, 190), (189, 378, 379, 191), (191, 379, 476, 375), (481, 482, 380, 376), (194, 373, 372, 192), (474, 473, 386, 390), (482, 373, 194, 380), (192, 372, 371, 193), (193, 371, 479, 374), (193, 381, 382, 192), (475, 381, 193, 374), (192, 382, 383, 194), (194, 383, 478, 380), (384, 475, 476, 385), (472, 471, 384, 385), (197, 379, 378, 195), (476, 379, 197, 385), (195, 378, 377, 196), (196, 377, 477, 386), (196, 387, 388, 195), (386, 473, 387, 196), (195, 388, 389, 197), (197, 389, 472, 385), (477, 478, 390, 386), (200, 383, 382, 198), (470, 469, 396, 400), (478, 383, 200, 390), (198, 382, 381, 199), (199, 381, 475, 384), (199, 391, 392, 198), (471, 391, 199, 384), (198, 392, 393, 200), (200, 393, 474, 390), (394, 471, 472, 395), (468, 467, 394, 395), (203, 389, 388, 201), (472, 389, 203, 395), (201, 388, 387, 202), (202, 387, 473, 396), (202, 397, 398, 201), (396, 469, 397, 202), (201, 398, 399, 203), (203, 399, 468, 395), (473, 474, 400, 396), (206, 393, 392, 204), (462, 461, 406, 410), (474, 393, 206, 400), (204, 392, 391, 205), (205, 391, 471, 394), (205, 401, 402, 204), (467, 401, 205, 394), (204, 402, 403, 206), (206, 403, 470, 400), (404, 467, 468, 405), (460, 459, 404, 405), (209, 399, 398, 207), (468, 399, 209, 405), (207, 398, 397, 208), (208, 397, 469, 406), (208, 407, 408, 207), (406, 461, 407, 208), (207, 408, 409, 209), (209, 409, 460, 405), (469, 470, 410, 406), (212, 403, 402, 210), (422, 423, 424, 421), (470, 403, 212, 410), (210, 402, 401, 211), (211, 401, 467, 404), (211, 411, 412, 210), (459, 411, 211, 404), (210, 412, 413, 212), (212, 413, 462, 410), (416, 417, 418, 415), (414, 419, 492, 484), (485, 486, 494, 493), (485, 493, 417, 416), (415, 418, 419, 414), (420, 425, 494, 486), (423, 429, 430, 424), (445, 484, 483, 444), (491, 423, 422, 483), (421, 424, 425, 420), (417, 493, 497, 426), (427, 426, 432, 433), (493, 494, 498, 497), (427, 428, 419, 418), (419, 428, 496, 492), (425, 431, 498, 494), (429, 435, 436, 430), (500, 499, 495, 496), (495, 429, 423, 491), (424, 430, 431, 425), (497, 501, 432, 426), (497, 498, 502, 501), (428, 434, 500, 496), (428, 427, 433, 434), (488, 487, 499, 500), (431, 437, 502, 498), (435, 441, 442, 436), (417, 426, 427, 418), (499, 435, 429, 495), (430, 436, 437, 431), (432, 438, 439, 433), (434, 440, 488, 500), (501, 502, 490, 489), (501, 489, 438, 432), (433, 439, 440, 434), (437, 443, 490, 502), (483, 484, 492, 491), (487, 441, 435, 499), (436, 442, 443, 437), (321, 228, 136, 235), (262, 268, 267, 261), (141, 143, 247, 246), (115, 114, 172, 171), (308, 357, 320, 319), (156, 157, 163, 162), (326, 219, 218, 325), (151, 246, 247, 150), (137, 135, 226, 227), (126, 128, 223, 222), (116, 114, 466, 465), (257, 258, 264, 263), (140, 138, 232, 233), (155, 243, 318, 307), (339, 340, 305, 304), (148, 278, 306, 152), (142, 238, 321, 235), (255, 254, 259, 258), (336, 214, 125, 177), (339, 347, 348, 340), (328, 234, 137, 227), (303, 146, 155, 307), (304, 145, 250, 339), (125, 214, 332, 217), (117, 119, 177, 176), (261, 267, 266, 260), (281, 290, 288, 279), (280, 416, 415, 279), (445, 449, 290, 281), (279, 288, 289, 280), (280, 289, 450, 446), (450, 503, 447, 446), (446, 485, 416, 280), (279, 415, 414, 281), (281, 414, 484, 445), (485, 446, 447, 486), (283, 422, 421, 282), (447, 503, 285, 284), (282, 286, 287, 283), (283, 287, 448, 444), (483, 422, 283, 444), (282, 421, 420, 284), (284, 420, 486, 447), (448, 449, 445, 444), (451, 487, 488, 452), (291, 292, 440, 439), (292, 452, 488, 440), (291, 439, 438, 293), (293, 438, 489, 453), (453, 489, 490, 454), (455, 302, 296, 451), (294, 295, 443, 442), (295, 454, 490, 443), (294, 442, 441, 296), (296, 441, 487, 451), (455, 451, 452, 456), (453, 457, 299, 293), (292, 298, 456, 452), (453, 454, 458, 457), (291, 297, 298, 292), (293, 299, 297, 291), (295, 301, 458, 454), (294, 300, 301, 295), (296, 302, 300, 294), (142, 141, 246, 245), (156, 273, 274, 157), (259, 348, 352, 265), (168, 169, 361, 362), (160, 277, 344, 312), (120, 122, 213, 182), (249, 248, 253, 252), (158, 156, 162, 164), (137, 234, 324, 237), (359, 170, 174, 358), (262, 350, 354, 268), (123, 125, 217, 216), (119, 117, 463, 364), (354, 350, 349, 353), (347, 351, 352, 348), (124, 178, 333, 175), (116, 169, 334, 173), (151, 152, 245, 246), (161, 309, 341, 275), (149, 305, 340, 254), (318, 239, 238, 317), (139, 138, 242, 241), (117, 118, 369, 463), (261, 252, 253, 262), (133, 230, 327, 221), (127, 220, 331, 181), (256, 255, 258, 257), (160, 312, 316, 166), (335, 180, 214, 336), (135, 137, 237, 236), (313, 309, 161, 167), (342, 354, 353, 341), (139, 240, 323, 231), (268, 354, 342, 274), (361, 169, 116, 465), (134, 229, 322, 233), (309, 310, 342, 341), (220, 127, 221, 327), (258, 259, 265, 264), (332, 214, 180, 331), (114, 115, 464, 466), (322, 229, 228, 321), (132, 133, 221, 222), (254, 340, 348, 259), (305, 149, 150, 357), (138, 139, 231, 232), (306, 307, 318, 317), (131, 129, 216, 217), (337, 345, 346, 338), (331, 220, 224, 332), (122, 120, 172, 173), (325, 218, 130, 225), (311, 158, 164, 315), (136, 228, 325, 225), (330, 219, 128, 213), (311, 315, 316, 312), (159, 160, 166, 165), (170, 115, 171, 335), (149, 147, 151, 150), (136, 135, 236, 235), (238, 239, 322, 321), (159, 161, 275, 276), (147, 149, 254, 255), (326, 229, 134, 223), (138, 140, 243, 242), (323, 240, 244, 324), (144, 145, 154, 153), (329, 178, 124, 215), (153, 242, 243, 155), (341, 353, 269, 275), (120, 121, 171, 172), (253, 346, 350, 262), (313, 314, 310, 309), (480, 479, 360, 363), (317, 238, 142, 245), (140, 239, 318, 243), (134, 132, 222, 223), (114, 116, 173, 172), (130, 218, 329, 215), (152, 306, 317, 245), (350, 346, 345, 349), (266, 267, 273, 272), (306, 278, 303, 307), (351, 260, 266, 355), (328, 224, 220, 327), (129, 130, 215, 216), (115, 170, 359, 464), (251, 252, 261, 260), (153, 154, 241, 242), (161, 159, 165, 167), (349, 345, 257, 263), (128, 126, 182, 213), (322, 239, 140, 233), (156, 158, 272, 273), (270, 271, 277, 276), (324, 244, 143, 237), (141, 142, 235, 236), (180, 121, 181, 331), (128, 219, 326, 223), (143, 244, 320, 247), (230, 133, 231, 323), (448, 459, 460, 449), (288, 290, 409, 408), (290, 449, 460, 409), (288, 408, 407, 289), (289, 407, 461, 450), (450, 461, 462, 503), (286, 285, 413, 412), (285, 503, 462, 413), (286, 412, 411, 287), (287, 411, 459, 448), (496, 495, 491, 492)])
me_ob_simplehinge.polygons.foreach_set('use_smooth', [True] * 445)
me_ob_simplehinge.polygons.foreach_set('material_index', [2, 2, 2, 2, 2, 2, 2, 2, 2, 2, 2, 2, 2, 2, 2, 2, 2, 2, 2, 2, 2, 2, 2, 2, 2, 2, 2, 2, 2, 2, 2, 2, 2, 2, 2, 2, 2, 2, 2, 2, 2, 2, 2, 2, 2, 2, 2, 2, 2, 2, 2, 2, 2, 2, 2, 2, 2, 2, 2, 2, 2, 2, 2, 2, 2, 0, 0, 0, 0, 0, 0, 0, 0, 0, 0, 0, 0, 0, 0, 0, 0, 0, 0, 0, 0, 0, 0, 0, 0, 0, 0, 0, 0, 0, 0, 0, 0, 0, 0, 0, 0, 0, 0, 0, 0, 0, 0, 0, 0, 0, 0, 0, 0, 0, 0, 0, 0, 0, 0, 0, 0, 0, 0, 0, 0, 0, 0, 0, 0, 0, 0, 0, 0, 0, 0, 0, 0, 0, 0, 0, 0, 0, 0, 0, 0, 0, 0, 0, 0, 0, 0, 0, 0, 0, 0, 0, 0, 0, 0, 0, 0, 0, 0, 0, 0, 0, 0, 0, 0, 0, 0, 0, 0, 0, 0, 0, 0, 0, 0, 0, 0, 0, 0, 0, 0, 0, 0, 0, 0, 0, 0, 0, 0, 0, 0, 0, 0, 0, 0, 0, 0, 0, 0, 0, 0, 0, 0, 0, 0, 0, 0, 0, 0, 0, 0, 0, 0, 0, 0, 0, 0, 0, 0, 0, 0, 0, 0, 0, 0, 0, 0, 0, 0, 0, 0, 0, 0, 0, 0, 0, 0, 0, 0, 0, 0, 0, 0, 0, 0, 0, 0, 0, 0, 0, 0, 0, 0, 0, 0, 0, 0, 0, 0, 0, 0, 0, 0, 0, 0, 0, 0, 0, 0, 0, 0, 0, 0, 0, 0, 0, 0, 0, 0, 0, 0, 0, 0, 0, 0, 0, 0, 0, 0, 0, 0, 0, 0, 0, 0, 0, 0, 0, 0, 0, 0, 0, 0, 0, 0, 0, 0, 0, 0, 0, 0, 0, 0, 0, 0, 0, 0, 0, 0, 0, 0, 0, 0, 0, 0, 0, 0, 0, 0, 0, 0, 0, 0, 0, 0, 0, 0, 0, 0, 0, 0, 0, 0, 0, 0, 0, 0, 0, 0, 0, 0, 0, 0, 0, 0, 0, 0, 0, 0, 0, 0, 0, 0, 0, 0, 0, 0, 0, 0, 0, 0, 0, 0, 0, 0, 0, 0, 0, 0, 0, 0, 0, 0, 0, 0, 0, 0, 0, 0, 0, 0, 0, 0, 0, 0, 0, 0, 0, 0, 0, 0, 0, 0, 0, 0, 0, 0, 0, 0, 0, 0, 0, 0, 0, 0, 0, 0, 0, 0, 0, 0, 0, 0, 0, 0, 0, 0, 0, 0, 0, 0, 0, 0, 0, 0, 0, 0, 0, 0, 0, 0])
_k = set([(0, 1), (0, 3), (0, 45), (1, 2), (1, 46), (2, 72), (3, 23), (4, 29), (4, 30), (4, 47), (5, 6), (5, 44), (6, 7), (7, 8), (8, 9), (9, 10), (10, 11), (11, 12), (12, 13), (13, 14), (14, 15), (15, 16), (16, 17), (17, 18), (18, 19), (19, 20), (20, 21), (21, 22), (22, 31), (23, 24), (24, 25), (25, 26), (26, 27), (27, 28), (28, 29), (30, 88), (31, 32), (32, 33), (33, 34), (34, 35), (35, 36), (36, 37), (37, 38), (38, 39), (39, 40), (40, 41), (41, 42), (42, 43), (43, 44), (45, 46), (45, 90), (46, 101), (47, 65), (47, 66), (48, 49), (48, 87), (49, 50), (50, 51), (51, 52), (52, 53), (53, 54), (54, 55), (55, 56), (56, 57), (57, 58), (58, 59), (59, 60), (60, 61), (61, 62), (62, 63), (63, 64), (64, 73), (65, 89), (66, 67), (67, 68), (68, 69), (69, 70), (70, 71), (71, 72), (73, 74), (74, 75), (75, 76), (76, 77), (77, 78), (78, 79), (79, 80), (80, 81), (81, 82), (82, 83), (83, 84), (84, 85), (85, 86), (86, 87), (88, 102), (89, 103), (90, 91), (91, 92), (92, 93), (93, 94), (94, 95), (95, 96), (96, 97), (97, 98), (98, 99), (99, 100), (100, 101), (102, 104), (103, 113), (104, 105), (105, 106), (106, 107), (107, 108), (108, 109), (109, 110), (110, 111), (111, 112), (112, 113), (168, 333), (168, 362), (169, 334), (169, 361), (170, 335), (170, 359), (174, 336), (174, 358), (178, 329), (178, 333), (179, 330), (179, 334), (180, 331), (180, 335), (214, 332), (214, 336), (218, 325), (218, 329), (219, 326), (219, 330), (220, 327), (220, 331), (224, 328), (224, 332), (228, 321), (228, 325), (229, 322), (229, 326), (230, 323), (230, 327), (234, 324), (234, 328), (238, 317), (238, 321), (239, 318), (239, 322), (240, 319), (240, 323), (244, 320), (244, 324), (260, 261), (261, 262), (278, 306), (278, 337), (303, 307), (303, 338), (304, 308), (304, 339), (305, 340), (305, 357), (306, 317), (307, 318), (308, 319), (309, 313), (309, 341), (310, 314), (310, 342), (311, 315), (311, 343), (312, 316), (312, 344), (320, 357), (337, 345), (338, 346), (339, 347), (340, 348), (341, 353), (342, 354), (343, 355), (344, 356), (345, 349), (346, 350), (347, 351), (348, 352), (349, 353), (350, 354), (351, 355), (352, 356), (358, 370), (359, 365), (360, 362), (360, 479), (361, 363), (363, 480), (365, 481), (370, 482), (374, 475), (374, 479), (375, 476), (375, 480), (376, 477), (376, 481), (380, 478), (380, 482), (384, 471), (384, 475), (385, 472), (385, 476), (386, 473), (386, 477), (390, 474), (390, 478), (394, 467), (394, 471), (395, 468), (395, 472), (396, 469), (396, 473), (400, 470), (400, 474), (404, 459), (404, 467), (405, 460), (405, 468), (406, 461), (406, 469), (410, 462), (410, 470), (426, 427), (427, 428), (444, 448), (444, 483), (445, 449), (445, 484), (446, 450), (446, 485), (447, 486), (447, 503), (448, 459), (449, 460), (450, 461), (451, 455), (451, 487), (452, 456), (452, 488), (453, 457), (453, 489), (454, 458), (454, 490), (462, 503), (483, 491), (484, 492), (485, 493), (486, 494), (487, 499), (488, 500), (489, 501), (490, 502), (491, 495), (492, 496), (493, 497), (494, 498), (495, 499), (496, 500), (497, 501), (498, 502)])
me_ob_simplehinge.attributes.new('sharp_edge', 'BOOLEAN', 'EDGE').data.foreach_set('value', [ (min(e.vertices), max(e.vertices)) in _k for e in me_ob_simplehinge.edges])
_k = {(1, 2): 1.0, (0, 3): 1.0, (5, 6): 1.0, (7, 8): 1.0, (10, 11): 1.0, (12, 13): 1.0, (13, 14): 1.0, (15, 16): 1.0, (33, 34): 1.0, (34, 35): 1.0, (35, 36): 1.0, (36, 37): 1.0, (38, 39): 1.0, (40, 41): 1.0, (41, 42): 1.0, (42, 43): 1.0, (43, 44): 1.0, (0, 1): 1.0, (0, 45): 1.0, (45, 46): 1.0, (1, 46): 1.0, (48, 49): 1.0, (49, 50): 1.0, (50, 51): 1.0, (51, 52): 1.0, (53, 54): 1.0, (55, 56): 1.0, (58, 59): 1.0, (77, 78): 1.0, (78, 79): 1.0, (79, 80): 1.0, (80, 81): 1.0, (82, 83): 1.0, (83, 84): 1.0, (85, 86): 1.0, (86, 87): 1.0, (48, 87): 1.0, (3, 23): 1.0, (2, 72): 1.0, (4, 47): 1.0, (4, 29): 1.0, (47, 66): 1.0, (4, 30): 1.0, (47, 65): 1.0, (30, 88): 1.0, (23, 24): 1.0, (71, 72): 1.0, (24, 25): 1.0, (70, 71): 1.0, (25, 26): 1.0, (69, 70): 1.0, (26, 27): 1.0, (68, 69): 1.0, (27, 28): 1.0, (67, 68): 1.0, (28, 29): 1.0, (66, 67): 1.0, (65, 89): 1.0, (90, 91): 1.0, (92, 93): 1.0, (93, 94): 1.0, (95, 96): 1.0, (96, 97): 1.0, (97, 98): 1.0, (99, 100): 1.0, (88, 102): 1.0, (45, 90): 1.0, (46, 101): 1.0, (91, 92): 1.0, (104, 105): 1.0, (105, 106): 1.0, (94, 95): 1.0, (107, 108): 1.0, (109, 110): 1.0, (98, 99): 1.0, (100, 101): 1.0, (103, 113): 1.0, (106, 107): 1.0, (102, 104): 1.0, (89, 103): 1.0, (112, 113): 1.0, (111, 112): 1.0, (110, 111): 1.0, (108, 109): 1.0, (20, 21): 1.0, (64, 73): 1.0, (21, 22): 1.0, (63, 64): 1.0, (19, 20): 1.0, (73, 74): 1.0, (22, 31): 1.0, (62, 63): 1.0, (18, 19): 1.0, (74, 75): 1.0, (31, 32): 1.0, (61, 62): 1.0, (17, 18): 1.0, (75, 76): 1.0, (32, 33): 1.0, (60, 61): 1.0, (16, 17): 1.0, (76, 77): 1.0, (59, 60): 1.0, (14, 15): 1.0, (57, 58): 1.0, (56, 57): 1.0, (37, 38): 1.0, (11, 12): 1.0, (81, 82): 1.0, (54, 55): 1.0, (39, 40): 1.0, (9, 10): 1.0, (52, 53): 1.0, (8, 9): 1.0, (84, 85): 1.0, (6, 7): 1.0, (5, 44): 1.0, (240, 323): 1.0, (311, 315): 1.0, (239, 318): 1.0, (214, 336): 1.0, (260, 261): 1.0, (306, 317): 1.0, (224, 332): 1.0, (344, 356): 1.0, (350, 354): 1.0, (278, 337): 1.0, (168, 362): 1.0, (312, 344): 1.0, (310, 342): 1.0, (340, 348): 1.0, (351, 355): 1.0, (360, 362): 1.0, (311, 343): 1.0, (238, 317): 1.0, (346, 350): 1.0, (347, 351): 1.0, (244, 320): 1.0, (304, 339): 1.0, (220, 331): 1.0, (178, 329): 1.0, (168, 333): 1.0, (174, 358): 1.0, (234, 328): 1.0, (341, 353): 1.0, (310, 314): 1.0, (224, 328): 1.0, (342, 354): 1.0, (180, 331): 1.0, (303, 338): 1.0, (169, 334): 1.0, (261, 262): 1.0, (305, 340): 1.0, (219, 330): 1.0, (220, 327): 1.0, (320, 357): 1.0, (219, 326): 1.0, (337, 345): 1.0, (349, 353): 1.0, (338, 346): 1.0, (339, 347): 1.0, (308, 319): 1.0, (238, 321): 1.0, (229, 322): 1.0, (170, 335): 1.0, (174, 336): 1.0, (240, 319): 1.0, (228, 325): 1.0, (305, 357): 1.0, (230, 327): 1.0, (218, 325): 1.0, (169, 361): 1.0, (214, 332): 1.0, (180, 335): 1.0, (304, 308): 1.0, (218, 329): 1.0, (234, 324): 1.0, (178, 333): 1.0, (278, 306): 1.0, (360, 479): 1.0, (361, 363): 1.0, (363, 480): 1.0, (359, 365): 1.0, (365, 481): 1.0, (358, 370): 1.0, (370, 482): 1.0, (374, 475): 1.0, (374, 479): 1.0, (375, 480): 1.0, (375, 476): 1.0, (376, 481): 1.0, (376, 477): 1.0, (380, 482): 1.0, (380, 478): 1.0, (384, 471): 1.0, (384, 475): 1.0, (385, 476): 1.0, (385, 472): 1.0, (386, 477): 1.0, (386, 473): 1.0, (390, 478): 1.0, (390, 474): 1.0, (394, 467): 1.0, (394, 471): 1.0, (395, 472): 1.0, (395, 468): 1.0, (396, 473): 1.0, (396, 469): 1.0, (400, 474): 1.0, (400, 470): 1.0, (404, 459): 1.0, (404, 467): 1.0, (405, 468): 1.0, (405, 460): 1.0, (406, 469): 1.0, (406, 461): 1.0, (410, 470): 1.0, (410, 462): 1.0, (483, 491): 1.0, (484, 492): 1.0, (485, 493): 1.0, (486, 494): 1.0, (491, 495): 1.0, (492, 496): 1.0, (493, 497): 1.0, (426, 427): 1.0, (427, 428): 1.0, (494, 498): 1.0, (495, 499): 1.0, (496, 500): 1.0, (497, 501): 1.0, (498, 502): 1.0, (487, 499): 1.0, (488, 500): 1.0, (489, 501): 1.0, (490, 502): 1.0, (312, 316): 1.0, (343, 355): 1.0, (229, 326): 1.0, (309, 313): 1.0, (444, 483): 1.0, (445, 484): 1.0, (446, 485): 1.0, (447, 486): 1.0, (451, 455): 1.0, (451, 487): 1.0, (452, 488): 1.0, (453, 489): 1.0, (454, 490): 1.0, (452, 456): 1.0, (453, 457): 1.0, (454, 458): 1.0, (309, 341): 1.0, (239, 322): 1.0, (170, 359): 1.0, (307, 318): 1.0, (303, 307): 1.0, (179, 330): 1.0, (179, 334): 1.0, (230, 323): 1.0, (244, 324): 1.0, (228, 321): 1.0, (345, 349): 1.0, (352, 356): 1.0, (348, 352): 1.0, (444, 448): 1.0, (445, 449): 1.0, (446, 450): 1.0, (447, 503): 1.0, (448, 459): 1.0, (449, 460): 1.0, (450, 461): 1.0, (462, 503): 1.0}
me_ob_simplehinge.attributes.new('crease_edge', 'FLOAT', 'EDGE').data.foreach_set('value', [_k.get((min(e.vertices), max(e.vertices)), 0.0) for e in me_ob_simplehinge.edges])
me_ob_simplehinge.materials.append(mat_prox_alum_092)
me_ob_simplehinge.materials.append(mat_prox_kevlar_092)
me_ob_simplehinge.materials.append(mat_prox_rough_plastic_035)
me_ob_simplehinge.materials.append(mat_prox_easy_spec_092)
me_ob_simplehinge.materials.append(mat_prox_soap_090)
me_ob_simplehinge.materials.append(mat_prox_emission_090)
me_ob_simplehinge.use_remesh_preserve_volume = False
me_ob_simplehinge.use_remesh_preserve_attributes = False
me_ob_simplehinge.use_mirror_vertex_groups = False
me_ob_simplehinge.update()

# ---- objects
ob_ap_simplehinge = bpy.data.objects.new('AP_simplehinge', me_ap_simplehinge)
ob_bb_simplehinge = bpy.data.objects.new('BB_simplehinge', me_bb_simplehinge)
ob_ob_simplehinge = bpy.data.objects.new('OB_simplehinge', me_ob_simplehinge)

# ---- transforms, parenting, visibility, modifiers, constraints
ob_ap_simplehinge.location = (0.0, 0.0, 0.0)
ob_ap_simplehinge.hide_render = True
ob_ap_simplehinge.visible_camera = False
ob_ap_simplehinge.visible_diffuse = False
ob_ap_simplehinge.visible_glossy = False
ob_ap_simplehinge.visible_transmission = False
ob_ap_simplehinge.visible_volume_scatter = False
ob_ap_simplehinge.visible_shadow = False
ob_ap_simplehinge.display_type = 'WIRE'
ob_ap_simplehinge.show_wire = True
ob_ap_simplehinge.show_all_edges = True
ob_ap_simplehinge.show_in_front = True
ob_ap_simplehinge.lineart.crease_threshold = 0.0
ob_bb_simplehinge.parent = ob_ap_simplehinge
ob_bb_simplehinge.location = (0.0, 0.0, 0.0)
ob_bb_simplehinge.hide_render = True
ob_bb_simplehinge.visible_camera = False
ob_bb_simplehinge.visible_diffuse = False
ob_bb_simplehinge.visible_glossy = False
ob_bb_simplehinge.visible_transmission = False
ob_bb_simplehinge.visible_volume_scatter = False
ob_bb_simplehinge.visible_shadow = False
ob_bb_simplehinge.display_type = 'WIRE'
ob_bb_simplehinge.show_wire = True
ob_bb_simplehinge.show_all_edges = True
ob_bb_simplehinge.lineart.crease_threshold = 0.0
_m = ob_bb_simplehinge.modifiers.new('Auto Smooth', 'NODES')
_m.node_group = ng_auto_smooth
_gi = [s.identifier for s in ng_auto_smooth.interface.items_tree if s.item_type == 'SOCKET' and s.in_out == 'INPUT']
_m[_gi[1]] = 1.047  # Angle
ob_ob_simplehinge.parent = ob_bb_simplehinge
ob_ob_simplehinge.location = (0.0, 0.0, 0.0)
ob_ob_simplehinge.display_type = 'SOLID'
ob_ob_simplehinge.show_transparent = True
ob_ob_simplehinge.lineart.crease_threshold = 0.0
_m = ob_ob_simplehinge.modifiers.new('Bevel', 'BEVEL')
_m.width = 0.0048
_m.width_pct = 0.0048
_m.segments = 3
_m.limit_method = 'WEIGHT'
_m.use_clamp_overlap = False
_m.profile = 0.7
_m.material = 0
_m.spread = 0.0
_m = ob_ob_simplehinge.modifiers.new('Auto Smooth', 'NODES')
_m.node_group = ng_auto_smooth
_gi = [s.identifier for s in ng_auto_smooth.interface.items_tree if s.item_type == 'SOCKET' and s.in_out == 'INPUT']
_m[_gi[1]] = 1.047  # Angle

# ---- collection membership
col_collection_1.objects.link(ob_ap_simplehinge)
col_collection_1.objects.link(ob_bb_simplehinge)
col_collection_1.objects.link(ob_ob_simplehinge)

# ---- scene / render settings (as saved in the file)
scene.frame_start = 1; scene.frame_end = 100; scene.frame_set(98)
scene.render.engine = 'CYCLES'
scene.render.image_settings.color_depth = '16'
scene.render.image_settings.compression = 90
scene.render.resolution_x = 1024
scene.render.resolution_y = 1024
scene.render.resolution_percentage = 50
scene.render.dither_intensity = 0.0
scene.render.use_simplify = True
scene.render.use_persistent_data = True
scene.cycles.use_denoising = False
scene.cycles.samples = 100
scene.cycles.sampling_pattern = 'TABULATED_SOBOL'
scene.cycles.light_sampling_threshold = 0.0
scene.cycles.use_adaptive_sampling = False
scene.cycles.use_light_tree = False
scene.cycles.caustics_reflective = False
scene.cycles.caustics_refractive = False
scene.cycles.blur_glossy = 4.0
scene.cycles.max_bounces = 4
scene.cycles.transmission_bounces = 4
scene.cycles.volume_bounces = 2
scene.cycles.transparent_max_bounces = 4
scene.cycles.use_animated_seed = True
scene.cycles.sample_clamp_direct = 4.0
scene.cycles.sample_clamp_indirect = 2.0
scene.cycles.debug_bvh_type = 'STATIC_BVH'
scene.view_settings.view_transform = 'Standard'
bpy.context.view_layer.update()

# ---- added for rendering (the .blend has no active camera): camera
cam_auto = bpy.data.cameras.new('AutoCamera')
cam_auto.lens = 50.0
cam_auto.sensor_width = 36.0
cam_auto.clip_end = 1000.0
ob_auto_camera = bpy.data.objects.new('AutoCamera', cam_auto)
scene.collection.objects.link(ob_auto_camera)
ob_auto_camera.location = (1.02511, -1.19193, 0.754954)
ob_auto_camera.rotation_euler = (1.09748, -7.21219e-08, 0.694738)
scene.camera = ob_auto_camera
bpy.context.view_layer.update()
